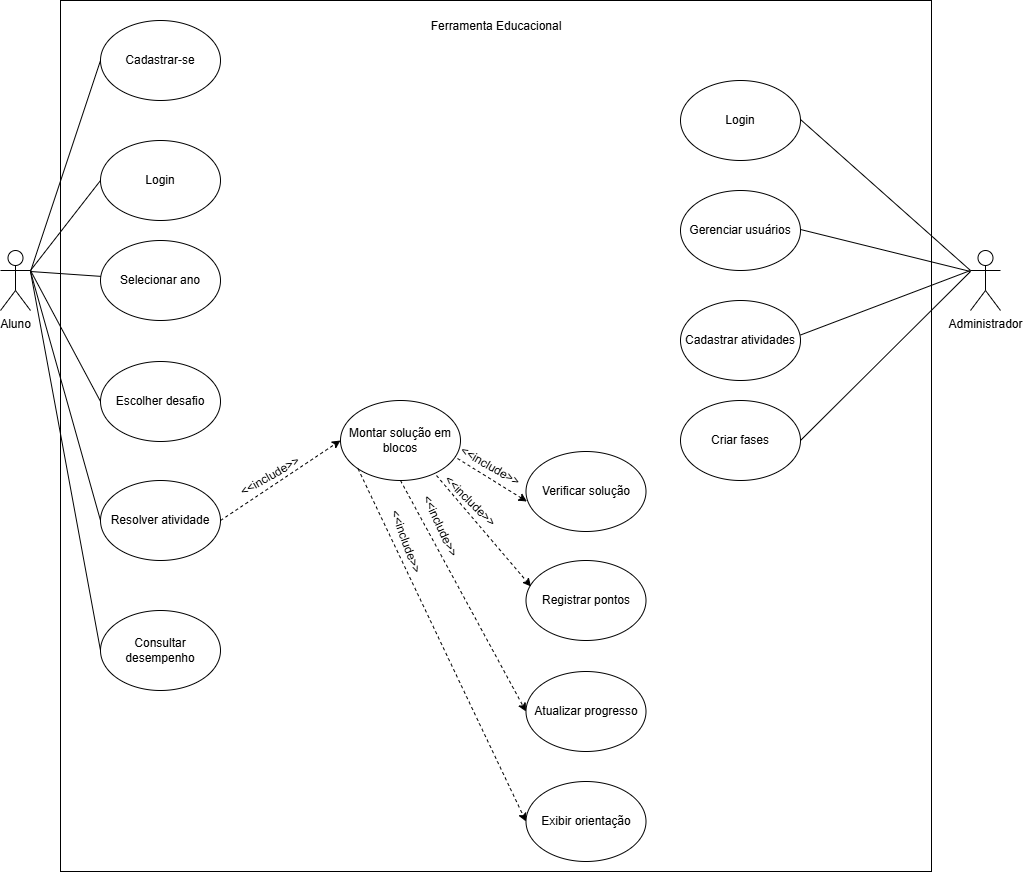

The diagram above was exported from draw.io. Its source (the exported page's mxGraphModel, read from the mxfile embedded in the PNG):
<mxGraphModel dx="1414" dy="841" grid="1" gridSize="10" guides="1" tooltips="1" connect="1" arrows="1" fold="1" page="1" pageScale="1" pageWidth="413" pageHeight="291" math="0" shadow="0">
  <root>
    <mxCell id="0" />
    <mxCell id="1" parent="0" />
    <mxCell id="NJ88_K-dEtqjsPUPVTP5-7" parent="1" style="shape=umlActor;verticalLabelPosition=bottom;verticalAlign=top;html=1;outlineConnect=0;" value="Administrador&lt;div&gt;&lt;br&gt;&lt;/div&gt;" vertex="1">
      <mxGeometry height="60" width="30" x="1020" y="279" as="geometry" />
    </mxCell>
    <mxCell id="NJ88_K-dEtqjsPUPVTP5-9" parent="1" style="whiteSpace=wrap;html=1;aspect=fixed;" value="" vertex="1">
      <mxGeometry height="871" width="871" x="110" y="29" as="geometry" />
    </mxCell>
    <mxCell id="NJ88_K-dEtqjsPUPVTP5-10" parent="1" style="ellipse;whiteSpace=wrap;html=1;" value="Cadastrar-se" vertex="1">
      <mxGeometry height="80" width="120" x="150" y="49" as="geometry" />
    </mxCell>
    <mxCell id="NJ88_K-dEtqjsPUPVTP5-11" parent="1" style="ellipse;whiteSpace=wrap;html=1;" value="Login" vertex="1">
      <mxGeometry height="80" width="120" x="150" y="169" as="geometry" />
    </mxCell>
    <mxCell id="NJ88_K-dEtqjsPUPVTP5-12" parent="1" style="ellipse;whiteSpace=wrap;html=1;" value="Selecionar ano" vertex="1">
      <mxGeometry height="80" width="120" x="150" y="269" as="geometry" />
    </mxCell>
    <mxCell id="NJ88_K-dEtqjsPUPVTP5-13" parent="1" style="ellipse;whiteSpace=wrap;html=1;" value="Escolher desafio" vertex="1">
      <mxGeometry height="80" width="120" x="150" y="390" as="geometry" />
    </mxCell>
    <mxCell id="NJ88_K-dEtqjsPUPVTP5-14" parent="1" style="ellipse;whiteSpace=wrap;html=1;" value="Resolver atividade" vertex="1">
      <mxGeometry height="80" width="120" x="150" y="509" as="geometry" />
    </mxCell>
    <mxCell id="NJ88_K-dEtqjsPUPVTP5-15" parent="1" style="ellipse;whiteSpace=wrap;html=1;" value="Consultar desempenho" vertex="1">
      <mxGeometry height="80" width="120" x="150" y="639" as="geometry" />
    </mxCell>
    <mxCell id="WrfigeJxb9gaLwcxB_Hx-2" parent="1" style="ellipse;whiteSpace=wrap;html=1;" value="Login" vertex="1">
      <mxGeometry height="80" width="120" x="730" y="109" as="geometry" />
    </mxCell>
    <mxCell id="WrfigeJxb9gaLwcxB_Hx-3" parent="1" style="ellipse;whiteSpace=wrap;html=1;" value="Gerenciar usuários" vertex="1">
      <mxGeometry height="80" width="120" x="730" y="219" as="geometry" />
    </mxCell>
    <mxCell id="WrfigeJxb9gaLwcxB_Hx-4" parent="1" style="ellipse;whiteSpace=wrap;html=1;" value="Cadastrar atividades" vertex="1">
      <mxGeometry height="80" width="120" x="730" y="329" as="geometry" />
    </mxCell>
    <mxCell id="WrfigeJxb9gaLwcxB_Hx-5" parent="1" style="ellipse;whiteSpace=wrap;html=1;" value="Criar fases" vertex="1">
      <mxGeometry height="80" width="120" x="730" y="429" as="geometry" />
    </mxCell>
    <mxCell id="WrfigeJxb9gaLwcxB_Hx-8" edge="1" parent="1" style="endArrow=none;html=1;rounded=0;entryX=0;entryY=0.5;entryDx=0;entryDy=0;" target="NJ88_K-dEtqjsPUPVTP5-10" value="">
      <mxGeometry height="50" relative="1" width="50" as="geometry">
        <mxPoint x="80" y="300" as="sourcePoint" />
        <mxPoint x="560" y="410" as="targetPoint" />
      </mxGeometry>
    </mxCell>
    <mxCell id="WrfigeJxb9gaLwcxB_Hx-9" edge="1" parent="1" source="NJ88_K-dEtqjsPUPVTP5-1" style="endArrow=none;html=1;rounded=0;entryX=0;entryY=0.5;entryDx=0;entryDy=0;exitX=1;exitY=0.3333333333333333;exitDx=0;exitDy=0;exitPerimeter=0;" target="NJ88_K-dEtqjsPUPVTP5-11" value="">
      <mxGeometry height="50" relative="1" width="50" as="geometry">
        <mxPoint x="40" y="320" as="sourcePoint" />
        <mxPoint x="130" y="130" as="targetPoint" />
      </mxGeometry>
    </mxCell>
    <mxCell id="WrfigeJxb9gaLwcxB_Hx-10" edge="1" parent="1" style="endArrow=none;html=1;rounded=0;" target="NJ88_K-dEtqjsPUPVTP5-12" value="">
      <mxGeometry height="50" relative="1" width="50" as="geometry">
        <mxPoint x="80" y="300" as="sourcePoint" />
        <mxPoint x="120" y="240" as="targetPoint" />
      </mxGeometry>
    </mxCell>
    <mxCell id="WrfigeJxb9gaLwcxB_Hx-11" edge="1" parent="1" source="NJ88_K-dEtqjsPUPVTP5-1" style="endArrow=none;html=1;rounded=0;entryX=0;entryY=0.5;entryDx=0;entryDy=0;exitX=1;exitY=0.3333333333333333;exitDx=0;exitDy=0;exitPerimeter=0;" target="NJ88_K-dEtqjsPUPVTP5-13" value="">
      <mxGeometry height="50" relative="1" width="50" as="geometry">
        <mxPoint x="40" y="320" as="sourcePoint" />
        <mxPoint x="130" y="260" as="targetPoint" />
      </mxGeometry>
    </mxCell>
    <mxCell id="WrfigeJxb9gaLwcxB_Hx-12" edge="1" parent="1" style="endArrow=none;html=1;rounded=0;entryX=0;entryY=0.5;entryDx=0;entryDy=0;" target="NJ88_K-dEtqjsPUPVTP5-14" value="">
      <mxGeometry height="50" relative="1" width="50" as="geometry">
        <mxPoint x="80" y="300" as="sourcePoint" />
        <mxPoint x="130" y="90" as="targetPoint" />
      </mxGeometry>
    </mxCell>
    <mxCell id="WrfigeJxb9gaLwcxB_Hx-13" edge="1" parent="1" style="endArrow=none;html=1;rounded=0;entryX=0;entryY=0.5;entryDx=0;entryDy=0;" target="NJ88_K-dEtqjsPUPVTP5-15" value="">
      <mxGeometry height="50" relative="1" width="50" as="geometry">
        <mxPoint x="80" y="300" as="sourcePoint" />
        <mxPoint x="130" y="95" as="targetPoint" />
      </mxGeometry>
    </mxCell>
    <mxCell id="NJ88_K-dEtqjsPUPVTP5-1" parent="1" style="shape=umlActor;verticalLabelPosition=bottom;verticalAlign=top;html=1;outlineConnect=0;" value="Aluno" vertex="1">
      <mxGeometry height="60" width="30" x="50" y="279" as="geometry" />
    </mxCell>
    <mxCell id="WrfigeJxb9gaLwcxB_Hx-16" edge="1" parent="1" source="NJ88_K-dEtqjsPUPVTP5-7" style="endArrow=none;html=1;rounded=0;entryX=0;entryY=0.5;entryDx=0;entryDy=0;exitX=0;exitY=0.3333333333333333;exitDx=0;exitDy=0;exitPerimeter=0;" value="">
      <mxGeometry height="50" relative="1" width="50" as="geometry">
        <mxPoint x="730" y="359" as="sourcePoint" />
        <mxPoint x="850" y="148" as="targetPoint" />
      </mxGeometry>
    </mxCell>
    <mxCell id="WrfigeJxb9gaLwcxB_Hx-17" edge="1" parent="1" style="endArrow=none;html=1;rounded=0;entryX=0;entryY=0.5;entryDx=0;entryDy=0;" value="">
      <mxGeometry height="50" relative="1" width="50" as="geometry">
        <mxPoint x="1020" y="300" as="sourcePoint" />
        <mxPoint x="850" y="258" as="targetPoint" />
      </mxGeometry>
    </mxCell>
    <mxCell id="WrfigeJxb9gaLwcxB_Hx-19" edge="1" parent="1" source="NJ88_K-dEtqjsPUPVTP5-7" style="endArrow=none;html=1;rounded=0;entryX=0;entryY=0.5;entryDx=0;entryDy=0;exitX=0;exitY=0.3333333333333333;exitDx=0;exitDy=0;exitPerimeter=0;" value="">
      <mxGeometry height="50" relative="1" width="50" as="geometry">
        <mxPoint x="1000" y="300" as="sourcePoint" />
        <mxPoint x="850" y="363.5" as="targetPoint" />
      </mxGeometry>
    </mxCell>
    <mxCell id="WrfigeJxb9gaLwcxB_Hx-20" edge="1" parent="1" style="endArrow=none;html=1;rounded=0;entryX=1;entryY=0.5;entryDx=0;entryDy=0;" target="WrfigeJxb9gaLwcxB_Hx-5" value="">
      <mxGeometry height="50" relative="1" width="50" as="geometry">
        <mxPoint x="1020" y="300" as="sourcePoint" />
        <mxPoint x="560" y="380" as="targetPoint" />
      </mxGeometry>
    </mxCell>
    <mxCell id="WrfigeJxb9gaLwcxB_Hx-21" edge="1" parent="1" source="NJ88_K-dEtqjsPUPVTP5-14" style="endArrow=classic;html=1;rounded=0;dashed=1;exitX=1;exitY=0.5;exitDx=0;exitDy=0;entryX=0;entryY=0.5;entryDx=0;entryDy=0;" target="WrfigeJxb9gaLwcxB_Hx-22" value="">
      <mxGeometry height="50" relative="1" width="50" as="geometry">
        <mxPoint x="600" y="410" as="sourcePoint" />
        <mxPoint x="650" y="360" as="targetPoint" />
      </mxGeometry>
    </mxCell>
    <mxCell id="WrfigeJxb9gaLwcxB_Hx-22" parent="1" style="ellipse;whiteSpace=wrap;html=1;" value=" Montar solução em blocos" vertex="1">
      <mxGeometry height="80" width="120" x="390" y="429" as="geometry" />
    </mxCell>
    <mxCell id="WrfigeJxb9gaLwcxB_Hx-23" parent="1" style="ellipse;whiteSpace=wrap;html=1;" value="Verificar solução" vertex="1">
      <mxGeometry height="80" width="120" x="575.5" y="480" as="geometry" />
    </mxCell>
    <mxCell id="WrfigeJxb9gaLwcxB_Hx-24" parent="1" style="ellipse;whiteSpace=wrap;html=1;" value="Registrar pontos" vertex="1">
      <mxGeometry height="80" width="120" x="575.5" y="589" as="geometry" />
    </mxCell>
    <mxCell id="WrfigeJxb9gaLwcxB_Hx-25" parent="1" style="ellipse;whiteSpace=wrap;html=1;" value="Atualizar progresso" vertex="1">
      <mxGeometry height="80" width="120" x="575.5" y="700" as="geometry" />
    </mxCell>
    <mxCell id="WrfigeJxb9gaLwcxB_Hx-27" parent="1" style="ellipse;whiteSpace=wrap;html=1;" value="Exibir orientação" vertex="1">
      <mxGeometry height="80" width="120" x="575.5" y="810" as="geometry" />
    </mxCell>
    <mxCell id="WrfigeJxb9gaLwcxB_Hx-28" edge="1" parent="1" source="WrfigeJxb9gaLwcxB_Hx-22" style="endArrow=classic;html=1;rounded=0;dashed=1;exitX=0.975;exitY=0.725;exitDx=0;exitDy=0;exitPerimeter=0;entryX=0.008;entryY=0.625;entryDx=0;entryDy=0;entryPerimeter=0;" target="WrfigeJxb9gaLwcxB_Hx-23" value="">
      <mxGeometry height="50" relative="1" width="50" as="geometry">
        <mxPoint x="420" y="690" as="sourcePoint" />
        <mxPoint x="571" y="542" as="targetPoint" />
      </mxGeometry>
    </mxCell>
    <mxCell id="WrfigeJxb9gaLwcxB_Hx-29" edge="1" parent="1" source="WrfigeJxb9gaLwcxB_Hx-22" style="endArrow=classic;html=1;rounded=0;dashed=1;entryX=0.042;entryY=0.325;entryDx=0;entryDy=0;exitX=0.8;exitY=0.938;exitDx=0;exitDy=0;entryPerimeter=0;exitPerimeter=0;" target="WrfigeJxb9gaLwcxB_Hx-24" value="">
      <mxGeometry height="50" relative="1" width="50" as="geometry">
        <mxPoint x="460" y="610" as="sourcePoint" />
        <mxPoint x="501" y="683" as="targetPoint" />
      </mxGeometry>
    </mxCell>
    <mxCell id="WrfigeJxb9gaLwcxB_Hx-30" edge="1" parent="1" source="WrfigeJxb9gaLwcxB_Hx-22" style="endArrow=classic;html=1;rounded=0;dashed=1;entryX=0;entryY=0.5;entryDx=0;entryDy=0;exitX=0.5;exitY=1;exitDx=0;exitDy=0;" target="WrfigeJxb9gaLwcxB_Hx-25" value="">
      <mxGeometry height="50" relative="1" width="50" as="geometry">
        <mxPoint x="530" y="560" as="sourcePoint" />
        <mxPoint x="606" y="685" as="targetPoint" />
      </mxGeometry>
    </mxCell>
    <mxCell id="WrfigeJxb9gaLwcxB_Hx-31" edge="1" parent="1" source="WrfigeJxb9gaLwcxB_Hx-22" style="endArrow=classic;html=1;rounded=0;dashed=1;entryX=0;entryY=0.5;entryDx=0;entryDy=0;exitX=0;exitY=1;exitDx=0;exitDy=0;" target="WrfigeJxb9gaLwcxB_Hx-27" value="">
      <mxGeometry height="50" relative="1" width="50" as="geometry">
        <mxPoint x="440" y="620" as="sourcePoint" />
        <mxPoint x="528" y="862" as="targetPoint" />
      </mxGeometry>
    </mxCell>
    <mxCell id="WrfigeJxb9gaLwcxB_Hx-32" parent="1" style="text;html=1;whiteSpace=wrap;strokeColor=none;fillColor=none;align=center;verticalAlign=middle;rounded=0;" value="Ferramenta Educacional" vertex="1">
      <mxGeometry height="30" width="240" x="425.5" y="40" as="geometry" />
    </mxCell>
    <mxCell id="WrfigeJxb9gaLwcxB_Hx-33" parent="1" style="text;html=1;whiteSpace=wrap;strokeColor=none;fillColor=none;align=center;verticalAlign=middle;rounded=0;rotation=-30;" value="&amp;lt;&amp;lt;include&amp;gt;&amp;gt;" vertex="1">
      <mxGeometry height="30" width="60" x="290" y="490" as="geometry" />
    </mxCell>
    <mxCell id="WrfigeJxb9gaLwcxB_Hx-34" parent="1" style="text;html=1;whiteSpace=wrap;strokeColor=none;fillColor=none;align=center;verticalAlign=middle;rounded=0;rotation=30;" value="&amp;lt;&amp;lt;include&amp;gt;&amp;gt;" vertex="1">
      <mxGeometry height="30" width="60" x="510.00076211353314" y="480.0003810567666" as="geometry" />
    </mxCell>
    <mxCell id="WrfigeJxb9gaLwcxB_Hx-35" parent="1" style="text;html=1;whiteSpace=wrap;strokeColor=none;fillColor=none;align=center;verticalAlign=middle;rounded=0;rotation=45;" value="&amp;lt;&amp;lt;include&amp;gt;&amp;gt;" vertex="1">
      <mxGeometry height="20" width="60" x="490" y="520" as="geometry" />
    </mxCell>
    <mxCell id="WrfigeJxb9gaLwcxB_Hx-36" parent="1" style="text;html=1;whiteSpace=wrap;strokeColor=none;fillColor=none;align=center;verticalAlign=middle;rounded=0;rotation=65;" value="&amp;lt;&amp;lt;include&amp;gt;&amp;gt;" vertex="1">
      <mxGeometry height="30" width="60" x="460.0003810567666" y="540.0007621135331" as="geometry" />
    </mxCell>
    <mxCell id="WrfigeJxb9gaLwcxB_Hx-38" parent="1" style="text;html=1;whiteSpace=wrap;strokeColor=none;fillColor=none;align=center;verticalAlign=middle;rounded=0;rotation=70;" value="&amp;lt;&amp;lt;include&amp;gt;&amp;gt;" vertex="1">
      <mxGeometry height="20" width="60" x="425.5" y="560" as="geometry" />
    </mxCell>
  </root>
</mxGraphModel>